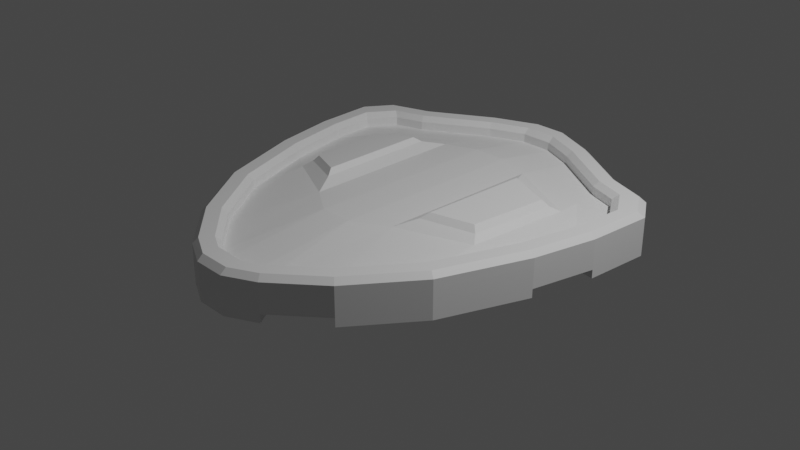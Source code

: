 # Source: schild.blend  (saved by Blender 2.93.21; exported with 4.5.12 LTS)
import bpy
from mathutils import Matrix  # noqa: F401  (used for matrix-valued properties, if any)

bpy.ops.wm.read_factory_settings(use_empty=True)
scene = bpy.context.scene
scene.name = 'Scene'

# ---- collections
col_collection = bpy.data.collections.new('Collection'); scene.collection.children.link(col_collection)

# ---- materials (node trees are filled in below, after node groups)
mat_material = bpy.data.materials.new('Material')
mat_material.displacement_method = 'DISPLACEMENT'
mat_material.alpha_threshold = 0.0
mat_material.use_transparent_shadow = False
mat_material.roughness = 0.5
mat_material.line_color = (0.0, 0.0, 0.0, 1.0)

# ---- material node trees
mat_material.use_nodes = True; mat_material.node_tree.nodes.clear()
_N = mat_material.node_tree.nodes; _L = mat_material.node_tree.links
n0 = _N.new('ShaderNodeOutputMaterial'); n0.name = 'Material Output'; n0.location = (300, 300)
n1 = _N.new('ShaderNodeBsdfPrincipled'); n1.name = 'Principled BSDF'; n1.location = (10, 300)
n1.distribution = 'GGX'
n1.subsurface_method = 'BURLEY'
n1.inputs[3].default_value = 1.45
n1.inputs[27].default_value = (0.0, 0.0, 0.0, 1.0)
n1.inputs[28].default_value = 1.0
_L.new(n1.outputs[0], n0.inputs[0])
n0.is_active_output = True

# ---- world
world_world = bpy.data.worlds.new('World'); scene.world = world_world
world_world.use_nodes = True; world_world.node_tree.nodes.clear()
_N = world_world.node_tree.nodes; _L = world_world.node_tree.links
n0 = _N.new('ShaderNodeOutputWorld'); n0.name = 'World Output'; n0.location = (300, 300)
n1 = _N.new('ShaderNodeBackground'); n1.name = 'Background'; n1.location = (10, 300)
n1.inputs[0].default_value = (0.05088, 0.05088, 0.05088, 1.0)
_L.new(n1.outputs[0], n0.inputs[0])
n0.is_active_output = True
world_world.color = (0.05088, 0.05088, 0.05088)
world_world.use_sun_shadow = False
world_world.sun_shadow_jitter_overblur = 0.0

# ---- cameras
cam_camera = bpy.data.cameras.new('Camera')
cam_camera.clip_end = 100.0
cam_camera.ortho_scale = 7.314
cam_camera.dof.focus_distance = 0.0
cam_camera.dof.aperture_fstop = 128.0

# ---- lights
light_light = bpy.data.lights.new('Light', 'POINT')
light_light.transmission_factor = 0.0
light_light.cutoff_distance = 30.0
light_light.energy = 1000.0
light_light.shadow_buffer_clip_start = 1.001
light_light.shadow_soft_size = 0.1
light_light.shadow_maximum_resolution = 0.006
light_light.use_absolute_resolution = True

# ---- meshes
me_cube_003 = bpy.data.meshes.new('Cube.003')
me_cube_003.from_pydata([(-1.331, -0.9155, -0.03106), (-1.254, -0.8749, 0.1942), (-0.5979, 2.03, -0.03106), (-1.282, 1.612, -0.03106), (-0.3476, -1.905, 0.1942), (-0.7962, -1.516, 0.1942), (-1.245, 1.533, 0.1942), (-0.5586, 1.953, 0.1942), (-0.8604, -1.574, -0.03106), (-0.3961, -1.978, -0.03106), (1.331, -0.9155, -0.03106), (1.254, -0.8749, 0.1942), (0.5979, 2.03, -0.03106), (1.282, 1.612, -0.03106), (0.3476, -1.905, 0.1942), (0.7962, -1.516, 0.1942), (1.245, 1.533, 0.1942), (0.5586, 1.953, 0.1942), (0.8604, -1.574, -0.03106), (0.3961, -1.978, -0.03106), (-0.9943, -1.696, 0.1942), (-1.491, -1.0, 0.1942), (-0.6799, 2.191, 0.1942), (-0.4971, -2.128, 0.1942), (-1.36, 1.775, 0.1942), (0.9943, -1.696, 0.1942), (1.491, -1.0, 0.1942), (0.6799, 2.191, 0.1942), (0.4971, -2.128, 0.1942), (1.36, 1.775, 0.1942), (-0.9943, -1.696, 0.2883), (-0.9512, -1.657, 0.3462), (-1.44, -0.9728, 0.3462), (-1.491, -1.0, 0.2883), (-0.6799, 2.191, 0.2883), (-0.6535, 2.139, 0.3462), (-0.4646, -2.079, 0.3462), (-0.4971, -2.128, 0.2883), (-1.335, 1.722, 0.3462), (-1.36, 1.775, 0.2883), (0.9512, -1.657, 0.3462), (0.9943, -1.696, 0.2883), (1.491, -1.0, 0.2883), (1.44, -0.9728, 0.3462), (0.6535, 2.139, 0.3462), (0.6799, 2.191, 0.2883), (0.4971, -2.128, 0.2883), (0.4646, -2.079, 0.3462), (1.36, 1.775, 0.2883), (1.335, 1.722, 0.3462), (-0.8393, -1.555, 0.3462), (-0.7962, -1.516, 0.2883), (-1.254, -0.8749, 0.2883), (-1.306, -0.9021, 0.3462), (-0.585, 2.005, 0.3462), (-0.5586, 1.953, 0.2883), (-0.3476, -1.905, 0.2883), (-0.3802, -1.954, 0.3462), (-1.245, 1.533, 0.2883), (-1.27, 1.586, 0.3462), (0.7962, -1.516, 0.2883), (0.8393, -1.555, 0.3462), (1.306, -0.9021, 0.3462), (1.254, -0.8749, 0.2883), (0.5586, 1.953, 0.2883), (0.585, 2.005, 0.3462), (0.3802, -1.954, 0.3462), (0.3476, -1.905, 0.2883), (1.27, 1.586, 0.3462), (1.245, 1.533, 0.2883), (-1.715, 0.675, 0.1942), (-1.566, -0.01904, 0.1942), (-1.799, 0.639, -0.03106), (-1.658, -0.0198, -0.03106), (-1.252, -0.2343, 0.257), (-1.336, 0.9035, 0.2531), (-0.5574, 1.223, 0.3044), (-0.5334, -0.596, 0.3063), (-0.736, -0.3925, -0.03106), (-0.7615, 0.8777, -0.03106), (-1.365, 0.7568, -0.03106), (-1.3, -0.1394, -0.03106), (1.566, -0.01904, 0.1942), (1.715, 0.675, 0.1942), (1.658, -0.0198, -0.03106), (1.799, 0.639, -0.03106), (1.336, 0.9035, 0.2531), (1.252, -0.2343, 0.257), (0.5334, -0.596, 0.3063), (0.5574, 1.223, 0.3044), (0.7615, 0.8777, -0.03106), (0.736, -0.3925, -0.03106), (1.3, -0.1394, -0.03106), (1.365, 0.7568, -0.03106), (-1.832, -0.06738, 0.1942), (-1.978, 0.614, 0.1942), (1.978, 0.614, 0.1942), (1.832, -0.06738, 0.1942), (-1.978, 0.6143, 0.2883), (-1.832, -0.06641, 0.2883), (-1.775, -0.05456, 0.3462), (-1.92, 0.6272, 0.3462), (1.92, 0.6272, 0.3462), (1.775, -0.05456, 0.3462), (1.832, -0.06641, 0.2883), (1.978, 0.6143, 0.2883), (-1.772, 0.6596, 0.3462), (-1.626, -0.02454, 0.3462), (-1.568, -0.01498, 0.2883), (-1.715, 0.6731, 0.2883), (1.715, 0.6731, 0.2883), (1.568, -0.01498, 0.2883), (1.626, -0.02454, 0.3462), (1.772, 0.6596, 0.3462), (1.128, -0.1051, 0.3791), (1.18, -0.1461, 0.3151), (1.2, 0.7723, 0.3751), (1.259, 0.815, 0.3113), (0.7484, 0.9139, 0.4163), (0.6951, 0.9918, 0.3625), (0.722, -0.2778, 0.4178), (0.6651, -0.365, 0.3645), (-1.2, 0.7723, 0.3751), (-1.259, 0.815, 0.3113), (-1.128, -0.1051, 0.3791), (-1.18, -0.1461, 0.3151), (-0.722, -0.2778, 0.4178), (-0.6651, -0.365, 0.3645), (-0.7484, 0.9139, 0.4163), (-0.6951, 0.9918, 0.3625), (-1.36, 1.775, -0.03106), (-0.4971, -2.128, -0.03106), (-0.6799, 2.191, -0.03106), (-1.491, -1.0, -0.03106), (-0.9943, -1.696, -0.03106), (1.36, 1.775, -0.03106), (0.4971, -2.128, -0.03106), (0.6799, 2.191, -0.03106), (1.491, -1.0, -0.03106), (0.9943, -1.696, -0.03106), (-1.978, 0.614, -0.03106), (-1.831, -0.06969, -0.03106), (1.831, -0.06969, -0.03106), (1.978, 0.614, -0.03106), (-1.36, 1.775, -0.1235), (-0.4971, -2.128, -0.1235), (-0.6799, 2.191, -0.1235), (-1.491, -1.0, -0.1235), (-0.9943, -1.696, -0.1235), (1.36, 1.775, -0.1235), (0.4971, -2.128, -0.1235), (0.6799, 2.191, -0.1235), (1.491, -1.0, -0.1235), (0.9943, -1.696, -0.1235), (-1.831, -0.06969, -0.1235), (-1.978, 0.614, -0.1235), (1.831, -0.06969, -0.1235), (1.978, 0.614, -0.1235), (-1.282, 1.612, -0.1235), (-0.3961, -1.978, -0.1235), (-0.5979, 2.03, -0.1235), (-1.331, -0.9155, -0.1235), (-0.8604, -1.574, -0.1235), (1.282, 1.612, -0.1235), (0.3961, -1.978, -0.1235), (0.5979, 2.03, -0.1235), (1.331, -0.9155, -0.1235), (0.8604, -1.574, -0.1235), (-1.658, -0.0198, -0.1235), (-1.799, 0.639, -0.1235), (1.658, -0.0198, -0.1235), (1.799, 0.639, -0.1235), (-1.837, 1.198, -0.03106), (-1.647, 1.485, -0.03106), (-1.554, 1.426, 0.1942), (-1.746, 1.135, 0.1942), (1.647, 1.485, -0.03106), (1.837, 1.198, -0.03106), (1.746, 1.135, 0.1942), (1.554, 1.426, 0.1942), (-2.025, 1.322, 0.1942), (-1.835, 1.61, 0.1942), (1.835, 1.61, 0.1942), (2.025, 1.322, 0.1942), (-1.964, 1.279, 0.3462), (-1.771, 1.571, 0.3462), (-1.833, 1.61, 0.2883), (-2.025, 1.321, 0.2883), (2.025, 1.321, 0.2883), (1.833, 1.61, 0.2883), (1.771, 1.571, 0.3462), (1.964, 1.279, 0.3462), (-1.746, 1.135, 0.2883), (-1.553, 1.426, 0.2883), (-1.613, 1.467, 0.3462), (-1.807, 1.174, 0.3462), (1.807, 1.174, 0.3462), (1.613, 1.467, 0.3462), (1.553, 1.426, 0.2883), (1.746, 1.135, 0.2883), (-1.835, 1.61, -0.03106), (-2.025, 1.323, -0.03106), (2.025, 1.323, -0.03106), (1.835, 1.61, -0.03106), (-2.025, 1.322, -0.1235), (-1.835, 1.61, -0.1235), (1.835, 1.61, -0.1235), (2.025, 1.322, -0.1235), (-1.837, 1.198, -0.1235), (-1.646, 1.485, -0.1235), (1.837, 1.198, -0.1235), (1.646, 1.485, -0.1235), (-1.291, 1.218, 0.2237), (-0.558, 1.588, 0.2493), (0.558, 1.588, 0.2493), (1.291, 1.218, 0.2237), (-1.324, 1.284, -0.03106), (-0.6797, 1.454, -0.03106), (0.6797, 1.454, -0.03106), (1.324, 1.284, -0.03106), (0.1779, 2.205, -0.03106), (-0.1779, 2.205, -0.03106), (-0.1765, 2.401, 0.1942), (0.1765, 2.401, 0.1942), (0.1764, -2.089, -0.03106), (-0.1764, -2.089, -0.03106), (0.1737, -2.292, 0.1942), (-0.1737, -2.292, 0.1942), (-0.1782, 2.112, 0.1942), (0.1782, 2.112, 0.1942), (0.1772, -1.992, 0.1942), (-0.1772, -1.992, 0.1942), (-0.1776, 2.338, 0.3462), (0.1776, 2.338, 0.3462), (0.177, 2.401, 0.2883), (-0.177, 2.401, 0.2883), (-0.1743, -2.291, 0.2883), (0.1743, -2.291, 0.2883), (0.1754, -2.226, 0.3462), (-0.1754, -2.226, 0.3462), (-0.178, 2.112, 0.2883), (0.178, 2.112, 0.2883), (0.1779, 2.175, 0.3462), (-0.1779, 2.175, 0.3462), (-0.1761, -2.057, 0.3462), (0.1761, -2.057, 0.3462), (0.1764, -1.992, 0.2883), (-0.1764, -1.992, 0.2883), (-0.1783, 0.8917, -0.03106), (0.1783, 0.8917, -0.03106), (0.1777, -0.446, -0.03106), (-0.1777, -0.446, -0.03106), (-0.1775, -0.8344, 0.3217), (0.1775, -0.8344, 0.3217), (0.1781, 1.339, 0.3212), (-0.1781, 1.339, 0.3212), (-0.1738, -2.292, -0.03106), (0.1738, -2.292, -0.03106), (0.1766, 2.401, -0.03106), (-0.1766, 2.401, -0.03106), (0.1746, -2.291, -0.1235), (-0.1746, -2.291, -0.1235), (-0.177, 2.4, -0.1235), (0.177, 2.4, -0.1235), (-0.1755, -2.089, -0.1235), (0.1755, -2.089, -0.1235), (0.1775, 2.206, -0.1235), (-0.1775, 2.206, -0.1235), (-0.1784, 1.725, 0.2577), (0.1784, 1.725, 0.2577), (-0.1784, 1.553, -0.03106), (0.1784, 1.553, -0.03106), (0.6797, 1.454, -0.2485), (0.7615, 0.8777, -0.2149), (-0.7615, 0.8777, -0.2149), (-0.6797, 1.454, -0.2485), (0.1784, 1.553, -0.2485), (0.1783, 0.8917, -0.2149), (-0.1783, 0.8917, -0.2149), (-0.1784, 1.553, -0.2485), (0.6797, 1.318, -0.4472), (0.7615, 0.7413, -0.3888), (-0.7615, 0.7413, -0.3888), (-0.6797, 1.314, -0.4472), (0.1784, 1.412, -0.4472), (0.1783, 0.7515, -0.3888), (-0.1783, 0.7553, -0.3888), (-0.1784, 1.412, -0.4472), (0.6797, 1.11, -0.6134), (0.7615, 0.5338, -0.6134), (-0.7615, 0.5338, -0.6134), (-0.6797, 1.106, -0.6134), (0.1784, 1.205, -0.6134), (0.1783, 0.5441, -0.6134), (-0.1783, 0.5478, -0.6134), (-0.1784, 1.205, -0.6134), (0.1783, 0.1646, -0.3888), (0.7615, 0.1543, -0.3888), (-0.7615, 0.1543, -0.3888), (-0.1783, 0.1683, -0.3888), (0.1783, -0.04289, -0.6134), (0.7615, -0.05313, -0.6134), (-0.7615, -0.05313, -0.6134), (-0.1783, -0.03912, -0.6134)], [], [(77, 74, 5, 4), (134, 20, 21, 133), (143, 202, 183, 96), (1, 71, 108, 52), (176, 13, 163, 211), (216, 217, 79, 80), (81, 78, 9, 8), (137, 258, 223, 27), (24, 181, 186, 39), (130, 24, 22, 132), (133, 21, 94, 141), (251, 78, 79, 248), (172, 72, 169, 208), (224, 19, 164, 265), (77, 252, 255, 76), (35, 232, 235, 34), (269, 254, 89, 214), (213, 212, 75, 76), (226, 28, 46, 237), (131, 23, 20, 134), (88, 14, 15, 87), (139, 138, 26, 25), (85, 177, 210, 171), (84, 10, 18, 92), (82, 11, 63, 111), (256, 131, 145, 261), (78, 251, 225, 9), (27, 223, 234, 45), (182, 29, 48, 189), (135, 137, 27, 29), (203, 135, 29, 182), (140, 95, 180, 201), (138, 142, 97, 26), (219, 93, 90, 218), (14, 230, 246, 67), (92, 18, 19, 91), (200, 181, 24, 130), (214, 89, 86, 215), (256, 227, 23, 131), (136, 139, 25, 28), (66, 245, 238, 47), (237, 46, 47, 238), (17, 16, 69, 64), (59, 54, 35, 38), (68, 197, 190, 49), (55, 240, 243, 54), (87, 15, 11, 82), (65, 68, 49, 44), (180, 95, 98, 187), (62, 61, 40, 43), (253, 230, 14, 88), (196, 113, 102, 191), (57, 50, 31, 36), (178, 83, 110, 199), (61, 66, 47, 40), (15, 14, 67, 60), (185, 38, 39, 186), (20, 23, 37, 30), (53, 107, 100, 32), (22, 24, 39, 34), (23, 227, 236, 37), (50, 53, 32, 31), (21, 20, 30, 33), (54, 243, 232, 35), (32, 100, 99, 33), (29, 27, 45, 48), (96, 183, 188, 105), (91, 19, 224, 250), (26, 97, 104, 42), (25, 26, 42, 41), (28, 25, 41, 46), (74, 71, 1, 5), (73, 81, 8, 0), (11, 15, 60, 63), (106, 195, 184, 101), (4, 5, 51, 56), (132, 22, 222, 259), (70, 175, 192, 109), (42, 104, 103, 43), (6, 7, 55, 58), (252, 77, 4, 231), (229, 269, 214, 17), (52, 108, 107, 53), (5, 1, 52, 51), (7, 228, 240, 55), (215, 86, 83, 178), (228, 7, 213, 268), (101, 184, 187, 98), (31, 32, 33, 30), (189, 48, 49, 190), (45, 234, 233, 44), (244, 57, 36, 239), (36, 31, 30, 37), (194, 59, 38, 185), (38, 35, 34, 39), (193, 58, 59, 194), (41, 42, 43, 40), (112, 62, 43, 103), (242, 65, 44, 233), (239, 36, 37, 236), (46, 41, 40, 47), (105, 188, 191, 102), (48, 45, 44, 49), (62, 112, 111, 63), (51, 52, 53, 50), (197, 68, 69, 198), (65, 242, 241, 64), (249, 90, 91, 250), (56, 51, 50, 57), (109, 192, 195, 106), (58, 55, 54, 59), (74, 77, 127, 125), (61, 62, 63, 60), (200, 130, 144, 205), (245, 66, 67, 246), (247, 56, 57, 244), (66, 61, 60, 67), (113, 196, 199, 110), (68, 65, 64, 69), (94, 21, 33, 99), (95, 140, 141, 94), (89, 254, 253, 88), (81, 73, 72, 80), (71, 74, 75, 70), (124, 126, 128, 122), (249, 271, 276, 277), (78, 81, 80, 79), (97, 142, 143, 96), (268, 213, 76, 255), (93, 85, 84, 92), (83, 86, 87, 82), (116, 118, 120, 114), (218, 90, 273, 272), (90, 93, 92, 91), (99, 100, 101, 98), (103, 104, 105, 102), (107, 108, 109, 106), (111, 112, 113, 110), (94, 99, 98, 95), (106, 101, 100, 107), (104, 97, 96, 105), (112, 103, 102, 113), (108, 71, 70, 109), (82, 111, 110, 83), (174, 6, 58, 193), (86, 89, 119, 117), (87, 86, 117, 115), (76, 75, 123, 129), (75, 74, 125, 123), (89, 88, 121, 119), (77, 76, 129, 127), (117, 119, 118, 116), (116, 114, 115, 117), (121, 115, 114, 120), (120, 118, 119, 121), (124, 122, 123, 125), (129, 123, 122, 128), (128, 126, 127, 129), (125, 127, 126, 124), (88, 87, 115, 121), (139, 18, 167, 153), (10, 84, 170, 166), (134, 133, 147, 148), (2, 3, 130, 132), (137, 12, 165, 151), (8, 9, 131, 134), (12, 218, 271, 220), (212, 175, 70, 75), (19, 136, 150, 164), (13, 12, 137, 135), (257, 136, 28, 226), (19, 18, 139, 136), (72, 73, 141, 140), (84, 85, 143, 142), (159, 264, 261, 145), (73, 0, 161, 168), (13, 135, 149, 163), (172, 173, 3, 216), (208, 169, 155, 204), (265, 164, 150, 260), (165, 266, 263, 151), (161, 162, 148, 147), (171, 210, 207, 157), (267, 160, 146, 262), (167, 166, 152, 153), (168, 161, 147, 154), (211, 163, 149, 206), (166, 170, 156, 152), (16, 179, 198, 69), (142, 138, 152, 156), (140, 201, 204, 155), (0, 8, 162, 161), (130, 3, 158, 144), (72, 140, 155, 169), (177, 85, 93, 219), (141, 73, 168, 154), (133, 141, 154, 147), (131, 9, 159, 145), (158, 209, 205, 144), (136, 257, 260, 150), (138, 139, 153, 152), (9, 225, 264, 159), (84, 142, 156, 170), (222, 22, 34, 235), (143, 85, 171, 157), (135, 203, 206, 149), (2, 132, 146, 160), (258, 137, 151, 263), (18, 10, 166, 167), (202, 143, 157, 207), (8, 134, 148, 162), (132, 259, 262, 146), (181, 200, 201, 180), (183, 202, 203, 182), (185, 186, 187, 184), (189, 190, 191, 188), (193, 194, 195, 192), (197, 198, 199, 196), (186, 181, 180, 187), (194, 185, 184, 195), (182, 189, 188, 183), (190, 197, 196, 191), (174, 193, 192, 175), (198, 179, 178, 199), (172, 208, 209, 173), (208, 204, 205, 209), (207, 210, 211, 206), (176, 211, 210, 177), (204, 201, 200, 205), (206, 203, 202, 207), (3, 173, 209, 158), (17, 214, 215, 16), (231, 4, 56, 247), (7, 6, 212, 213), (229, 17, 64, 241), (6, 174, 175, 212), (16, 215, 178, 179), (13, 219, 218, 12), (221, 2, 160, 267), (12, 220, 266, 165), (3, 2, 217, 216), (72, 172, 216, 80), (176, 177, 219, 13), (227, 256, 257, 226), (223, 258, 259, 222), (233, 234, 235, 232), (237, 238, 239, 236), (241, 242, 243, 240), (245, 246, 247, 244), (242, 233, 232, 243), (234, 223, 222, 235), (238, 245, 244, 239), (236, 227, 226, 237), (229, 241, 240, 228), (246, 230, 231, 247), (253, 254, 255, 252), (249, 250, 251, 248), (230, 253, 252, 231), (269, 229, 228, 268), (271, 249, 248, 270), (250, 224, 225, 251), (265, 260, 261, 264), (263, 266, 267, 262), (262, 259, 258, 263), (224, 265, 264, 225), (266, 220, 221, 267), (260, 257, 256, 261), (254, 269, 268, 255), (220, 271, 270, 221), (2, 221, 270, 217), (275, 279, 287, 283), (273, 277, 285, 281), (79, 217, 275, 274), (248, 79, 274, 278), (217, 270, 279, 275), (270, 248, 278, 279), (271, 218, 272, 276), (90, 249, 277, 273), (287, 286, 294, 295), (284, 280, 288, 292), (277, 276, 284, 285), (272, 273, 281, 280), (278, 274, 282, 286), (276, 272, 280, 284), (279, 278, 286, 287), (274, 275, 283, 282), (291, 295, 294, 290), (288, 289, 293, 292), (282, 283, 291, 290), (285, 293, 300, 296), (283, 287, 295, 291), (285, 284, 292, 293), (280, 281, 289, 288), (290, 294, 303, 302), (297, 296, 300, 301), (299, 298, 302, 303), (281, 285, 296, 297), (294, 286, 299, 303), (293, 289, 301, 300), (289, 281, 297, 301), (282, 290, 302, 298), (286, 282, 298, 299)])
me_cube_003.materials.append(mat_material)
me_cube_003.use_remesh_preserve_volume = False
me_cube_003.use_remesh_preserve_attributes = False
me_cube_003.use_mirror_vertex_groups = False
me_cube_003.update()

# ---- objects
ob_light = bpy.data.objects.new('Light', light_light)
ob_camera = bpy.data.objects.new('Camera', cam_camera)
ob_schild_2 = bpy.data.objects.new('Schild_2', me_cube_003)

# ---- transforms, parenting, visibility, modifiers, constraints
ob_light.location = (4.076, 1.005, 5.904)
ob_light.rotation_euler = (0.6503, 0.05522, 1.866)
ob_light.lock_rotations_4d = False
ob_light.empty_display_type = 'ARROWS'
ob_light.color = (0.0, 0.0, 0.0, 0.0)
ob_light.lineart.crease_threshold = 0.0
ob_camera.location = (7.359, -6.926, 4.958)
ob_camera.rotation_euler = (1.109, 0.0, 0.8149)
ob_camera.lock_rotations_4d = False
ob_camera.empty_display_type = 'ARROWS'
ob_camera.color = (0.0, 0.0, 0.0, 0.0)
ob_camera.display_type = 'WIRE'
ob_camera.lineart.crease_threshold = 0.0
ob_schild_2.location = (0.0, 0.0, 0.0)
ob_schild_2.lineart.crease_threshold = 0.0

# ---- collection membership
col_collection.objects.link(ob_light)
col_collection.objects.link(ob_camera)
col_collection.objects.link(ob_schild_2)

# ---- scene / render settings (as saved in the file)
scene.camera = ob_camera
scene.frame_start = 1; scene.frame_end = 250; scene.frame_set(1)
scene.render.engine = 'BLENDER_EEVEE_NEXT'
scene.render.motion_blur_shutter = 1.0
scene.cycles.use_denoising = False
scene.cycles.samples = 128
scene.cycles.sampling_pattern = 'TABULATED_SOBOL'
scene.cycles.use_adaptive_sampling = False
scene.cycles.use_light_tree = False
scene.view_settings.view_transform = 'Filmic'
bpy.context.view_layer.update()
